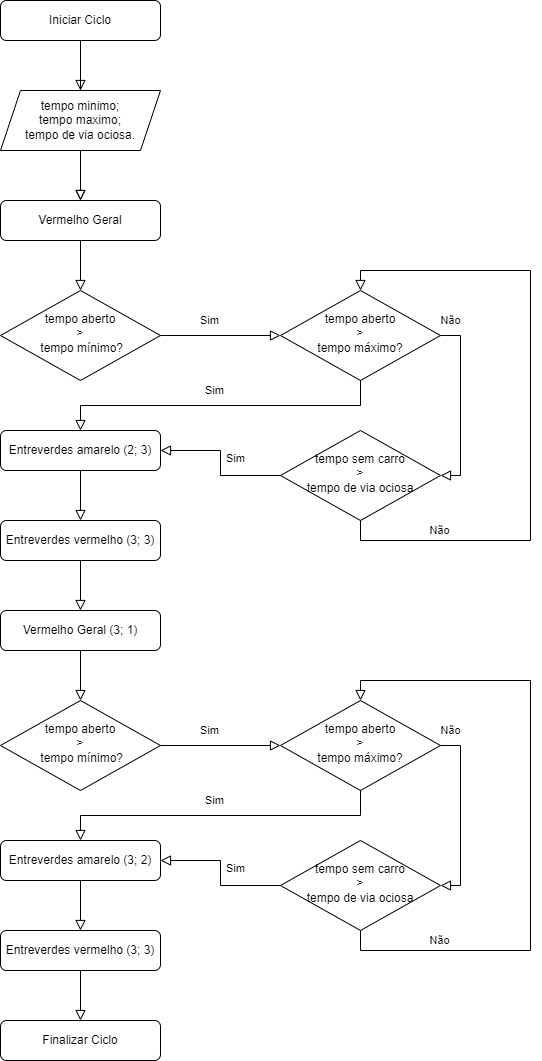

The diagram above was exported from draw.io. Its source (the exported page's mxGraphModel, read from the mxfile embedded in the PNG):
<mxGraphModel dx="2031" dy="1007" grid="1" gridSize="10" guides="1" tooltips="1" connect="1" arrows="1" fold="1" page="1" pageScale="1" pageWidth="827" pageHeight="1169" math="0" shadow="0">
  <root>
    <mxCell id="WIyWlLk6GJQsqaUBKTNV-0" />
    <mxCell id="WIyWlLk6GJQsqaUBKTNV-1" parent="WIyWlLk6GJQsqaUBKTNV-0" />
    <mxCell id="WIyWlLk6GJQsqaUBKTNV-3" value="Iniciar Ciclo" style="rounded=1;whiteSpace=wrap;html=1;fontSize=12;glass=0;strokeWidth=1;shadow=0;" parent="WIyWlLk6GJQsqaUBKTNV-1" vertex="1">
      <mxGeometry x="180" y="50" width="160" height="40" as="geometry" />
    </mxCell>
    <mxCell id="WIyWlLk6GJQsqaUBKTNV-11" value="Finalizar Ciclo" style="rounded=1;whiteSpace=wrap;html=1;fontSize=12;glass=0;strokeWidth=1;shadow=0;" parent="WIyWlLk6GJQsqaUBKTNV-1" vertex="1">
      <mxGeometry x="180" y="1070" width="160" height="40" as="geometry" />
    </mxCell>
    <mxCell id="iIiQMt8I8C_BbsGszdCQ-11" value="Vermelho Geral" style="rounded=1;whiteSpace=wrap;html=1;fontSize=12;glass=0;strokeWidth=1;shadow=0;" vertex="1" parent="WIyWlLk6GJQsqaUBKTNV-1">
      <mxGeometry x="180" y="250" width="160" height="40" as="geometry" />
    </mxCell>
    <mxCell id="iIiQMt8I8C_BbsGszdCQ-14" value="tempo aberto&lt;br&gt;&amp;gt;&lt;br&gt;&amp;nbsp;tempo mínimo?" style="rhombus;whiteSpace=wrap;html=1;shadow=0;fontFamily=Helvetica;fontSize=12;align=center;strokeWidth=1;spacing=6;spacingTop=-4;" vertex="1" parent="WIyWlLk6GJQsqaUBKTNV-1">
      <mxGeometry x="180" y="340" width="160" height="90" as="geometry" />
    </mxCell>
    <mxCell id="iIiQMt8I8C_BbsGszdCQ-17" value="" style="rounded=0;html=1;jettySize=auto;orthogonalLoop=1;fontSize=11;endArrow=block;endFill=0;endSize=8;strokeWidth=1;shadow=0;labelBackgroundColor=none;edgeStyle=orthogonalEdgeStyle;exitX=0.5;exitY=1;exitDx=0;exitDy=0;entryX=0.5;entryY=0;entryDx=0;entryDy=0;" edge="1" parent="WIyWlLk6GJQsqaUBKTNV-1" source="iIiQMt8I8C_BbsGszdCQ-11" target="iIiQMt8I8C_BbsGszdCQ-14">
      <mxGeometry relative="1" as="geometry">
        <mxPoint x="560" y="240" as="sourcePoint" />
        <mxPoint x="630" y="270" as="targetPoint" />
      </mxGeometry>
    </mxCell>
    <mxCell id="iIiQMt8I8C_BbsGszdCQ-16" value="" style="rounded=0;html=1;jettySize=auto;orthogonalLoop=1;fontSize=11;endArrow=block;endFill=0;endSize=8;strokeWidth=1;shadow=0;labelBackgroundColor=none;edgeStyle=orthogonalEdgeStyle;exitX=0.5;exitY=1;exitDx=0;exitDy=0;entryX=0.5;entryY=0;entryDx=0;entryDy=0;" edge="1" parent="WIyWlLk6GJQsqaUBKTNV-1" source="WIyWlLk6GJQsqaUBKTNV-3" target="iIiQMt8I8C_BbsGszdCQ-11">
      <mxGeometry relative="1" as="geometry">
        <mxPoint x="600" y="130" as="sourcePoint" />
        <mxPoint x="600" y="180" as="targetPoint" />
      </mxGeometry>
    </mxCell>
    <mxCell id="iIiQMt8I8C_BbsGszdCQ-28" value="tempo minimo;&lt;br&gt;tempo maximo;&lt;br&gt;tempo de via ociosa." style="shape=parallelogram;perimeter=parallelogramPerimeter;whiteSpace=wrap;html=1;fixedSize=1;" vertex="1" parent="WIyWlLk6GJQsqaUBKTNV-1">
      <mxGeometry x="180" y="140" width="160" height="60" as="geometry" />
    </mxCell>
    <mxCell id="iIiQMt8I8C_BbsGszdCQ-29" value="" style="rounded=0;html=1;jettySize=auto;orthogonalLoop=1;fontSize=11;endArrow=block;endFill=0;endSize=8;strokeWidth=1;shadow=0;labelBackgroundColor=none;edgeStyle=orthogonalEdgeStyle;exitX=0.5;exitY=1;exitDx=0;exitDy=0;entryX=0.5;entryY=0;entryDx=0;entryDy=0;" edge="1" parent="WIyWlLk6GJQsqaUBKTNV-1" source="WIyWlLk6GJQsqaUBKTNV-3" target="iIiQMt8I8C_BbsGszdCQ-28">
      <mxGeometry relative="1" as="geometry">
        <mxPoint x="250" y="270" as="sourcePoint" />
        <mxPoint x="250" y="320.0000000000001" as="targetPoint" />
      </mxGeometry>
    </mxCell>
    <mxCell id="iIiQMt8I8C_BbsGszdCQ-31" value="" style="rounded=0;html=1;jettySize=auto;orthogonalLoop=1;fontSize=11;endArrow=block;endFill=0;endSize=8;strokeWidth=1;shadow=0;labelBackgroundColor=none;edgeStyle=orthogonalEdgeStyle;exitX=0.5;exitY=1;exitDx=0;exitDy=0;entryX=0.5;entryY=0;entryDx=0;entryDy=0;" edge="1" parent="WIyWlLk6GJQsqaUBKTNV-1" source="iIiQMt8I8C_BbsGszdCQ-28" target="iIiQMt8I8C_BbsGszdCQ-11">
      <mxGeometry relative="1" as="geometry">
        <mxPoint x="270" y="100" as="sourcePoint" />
        <mxPoint x="270" y="150" as="targetPoint" />
      </mxGeometry>
    </mxCell>
    <mxCell id="iIiQMt8I8C_BbsGszdCQ-32" value="tempo aberto&lt;br&gt;&amp;gt;&lt;br&gt;tempo máximo?" style="rhombus;whiteSpace=wrap;html=1;shadow=0;fontFamily=Helvetica;fontSize=12;align=center;strokeWidth=1;spacing=6;spacingTop=-4;" vertex="1" parent="WIyWlLk6GJQsqaUBKTNV-1">
      <mxGeometry x="460" y="340" width="160" height="90" as="geometry" />
    </mxCell>
    <mxCell id="iIiQMt8I8C_BbsGszdCQ-33" value="Sim" style="rounded=0;html=1;jettySize=auto;orthogonalLoop=1;fontSize=11;endArrow=block;endFill=0;endSize=8;strokeWidth=1;shadow=0;labelBackgroundColor=none;edgeStyle=orthogonalEdgeStyle;exitX=1;exitY=0.5;exitDx=0;exitDy=0;entryX=0;entryY=0.5;entryDx=0;entryDy=0;" edge="1" parent="WIyWlLk6GJQsqaUBKTNV-1" source="iIiQMt8I8C_BbsGszdCQ-14" target="iIiQMt8I8C_BbsGszdCQ-32">
      <mxGeometry x="-0.2" y="15" relative="1" as="geometry">
        <mxPoint as="offset" />
        <mxPoint x="570" y="440.0000000000001" as="targetPoint" />
        <mxPoint x="570" y="400.0000000000001" as="sourcePoint" />
      </mxGeometry>
    </mxCell>
    <mxCell id="iIiQMt8I8C_BbsGszdCQ-34" value="tempo sem carro&lt;br&gt;&amp;gt;&lt;br&gt;tempo de via ociosa" style="rhombus;whiteSpace=wrap;html=1;shadow=0;fontFamily=Helvetica;fontSize=12;align=center;strokeWidth=1;spacing=6;spacingTop=-4;" vertex="1" parent="WIyWlLk6GJQsqaUBKTNV-1">
      <mxGeometry x="460" y="480" width="160" height="90" as="geometry" />
    </mxCell>
    <mxCell id="iIiQMt8I8C_BbsGszdCQ-35" value="Sim" style="rounded=0;html=1;jettySize=auto;orthogonalLoop=1;fontSize=11;endArrow=block;endFill=0;endSize=8;strokeWidth=1;shadow=0;labelBackgroundColor=none;edgeStyle=orthogonalEdgeStyle;exitX=0.5;exitY=1;exitDx=0;exitDy=0;entryX=0.5;entryY=0;entryDx=0;entryDy=0;" edge="1" parent="WIyWlLk6GJQsqaUBKTNV-1" source="iIiQMt8I8C_BbsGszdCQ-32" target="iIiQMt8I8C_BbsGszdCQ-36">
      <mxGeometry x="0.039" y="-15" relative="1" as="geometry">
        <mxPoint as="offset" />
        <mxPoint x="450" y="450" as="targetPoint" />
        <mxPoint x="360" y="535.0000000000001" as="sourcePoint" />
      </mxGeometry>
    </mxCell>
    <mxCell id="iIiQMt8I8C_BbsGszdCQ-36" value="Entreverdes amarelo (2; 3)" style="rounded=1;whiteSpace=wrap;html=1;fontSize=12;glass=0;strokeWidth=1;shadow=0;" vertex="1" parent="WIyWlLk6GJQsqaUBKTNV-1">
      <mxGeometry x="180" y="480" width="160" height="40" as="geometry" />
    </mxCell>
    <mxCell id="iIiQMt8I8C_BbsGszdCQ-37" value="Entreverdes vermelho (3; 3)" style="rounded=1;whiteSpace=wrap;html=1;fontSize=12;glass=0;strokeWidth=1;shadow=0;" vertex="1" parent="WIyWlLk6GJQsqaUBKTNV-1">
      <mxGeometry x="180" y="570" width="160" height="40" as="geometry" />
    </mxCell>
    <mxCell id="iIiQMt8I8C_BbsGszdCQ-38" value="" style="rounded=0;html=1;jettySize=auto;orthogonalLoop=1;fontSize=11;endArrow=block;endFill=0;endSize=8;strokeWidth=1;shadow=0;labelBackgroundColor=none;edgeStyle=orthogonalEdgeStyle;exitX=0.5;exitY=1;exitDx=0;exitDy=0;entryX=0.5;entryY=0;entryDx=0;entryDy=0;" edge="1" parent="WIyWlLk6GJQsqaUBKTNV-1" source="iIiQMt8I8C_BbsGszdCQ-36" target="iIiQMt8I8C_BbsGszdCQ-37">
      <mxGeometry relative="1" as="geometry">
        <mxPoint x="270" y="300.0000000000001" as="sourcePoint" />
        <mxPoint x="270" y="350.0000000000001" as="targetPoint" />
      </mxGeometry>
    </mxCell>
    <mxCell id="iIiQMt8I8C_BbsGszdCQ-39" value="Não" style="rounded=0;html=1;jettySize=auto;orthogonalLoop=1;fontSize=11;endArrow=block;endFill=0;endSize=8;strokeWidth=1;shadow=0;labelBackgroundColor=none;edgeStyle=orthogonalEdgeStyle;exitX=1;exitY=0.5;exitDx=0;exitDy=0;entryX=1;entryY=0.5;entryDx=0;entryDy=0;" edge="1" parent="WIyWlLk6GJQsqaUBKTNV-1" source="iIiQMt8I8C_BbsGszdCQ-32" target="iIiQMt8I8C_BbsGszdCQ-34">
      <mxGeometry x="-0.8892" y="15" relative="1" as="geometry">
        <mxPoint as="offset" />
        <mxPoint x="340" y="490" as="targetPoint" />
        <mxPoint x="550" y="440.0000000000001" as="sourcePoint" />
      </mxGeometry>
    </mxCell>
    <mxCell id="iIiQMt8I8C_BbsGszdCQ-40" value="Sim" style="rounded=0;html=1;jettySize=auto;orthogonalLoop=1;fontSize=11;endArrow=block;endFill=0;endSize=8;strokeWidth=1;shadow=0;labelBackgroundColor=none;edgeStyle=orthogonalEdgeStyle;exitX=0;exitY=0.5;exitDx=0;exitDy=0;entryX=1;entryY=0.5;entryDx=0;entryDy=0;" edge="1" parent="WIyWlLk6GJQsqaUBKTNV-1" source="iIiQMt8I8C_BbsGszdCQ-34" target="iIiQMt8I8C_BbsGszdCQ-36">
      <mxGeometry x="0.0671" y="-15" relative="1" as="geometry">
        <mxPoint as="offset" />
        <mxPoint x="270" y="490" as="targetPoint" />
        <mxPoint x="480" y="440.0000000000001" as="sourcePoint" />
      </mxGeometry>
    </mxCell>
    <mxCell id="iIiQMt8I8C_BbsGszdCQ-41" value="Não" style="rounded=0;html=1;jettySize=auto;orthogonalLoop=1;fontSize=11;endArrow=block;endFill=0;endSize=8;strokeWidth=1;shadow=0;labelBackgroundColor=none;edgeStyle=orthogonalEdgeStyle;exitX=0.5;exitY=1;exitDx=0;exitDy=0;entryX=0.5;entryY=0;entryDx=0;entryDy=0;" edge="1" parent="WIyWlLk6GJQsqaUBKTNV-1" source="iIiQMt8I8C_BbsGszdCQ-34" target="iIiQMt8I8C_BbsGszdCQ-32">
      <mxGeometry x="-0.695" y="10" relative="1" as="geometry">
        <mxPoint as="offset" />
        <mxPoint x="420" y="510" as="targetPoint" />
        <mxPoint x="470" y="535" as="sourcePoint" />
        <Array as="points">
          <mxPoint x="540" y="590" />
          <mxPoint x="710" y="590" />
          <mxPoint x="710" y="320" />
          <mxPoint x="540" y="320" />
        </Array>
      </mxGeometry>
    </mxCell>
    <mxCell id="iIiQMt8I8C_BbsGszdCQ-42" value="Vermelho Geral (3; 1)" style="rounded=1;whiteSpace=wrap;html=1;fontSize=12;glass=0;strokeWidth=1;shadow=0;" vertex="1" parent="WIyWlLk6GJQsqaUBKTNV-1">
      <mxGeometry x="180" y="660" width="160" height="40" as="geometry" />
    </mxCell>
    <mxCell id="iIiQMt8I8C_BbsGszdCQ-43" value="tempo aberto&lt;br&gt;&amp;gt;&lt;br&gt;&amp;nbsp;tempo mínimo?" style="rhombus;whiteSpace=wrap;html=1;shadow=0;fontFamily=Helvetica;fontSize=12;align=center;strokeWidth=1;spacing=6;spacingTop=-4;" vertex="1" parent="WIyWlLk6GJQsqaUBKTNV-1">
      <mxGeometry x="180" y="750" width="160" height="90" as="geometry" />
    </mxCell>
    <mxCell id="iIiQMt8I8C_BbsGszdCQ-44" value="" style="rounded=0;html=1;jettySize=auto;orthogonalLoop=1;fontSize=11;endArrow=block;endFill=0;endSize=8;strokeWidth=1;shadow=0;labelBackgroundColor=none;edgeStyle=orthogonalEdgeStyle;exitX=0.5;exitY=1;exitDx=0;exitDy=0;entryX=0.5;entryY=0;entryDx=0;entryDy=0;" edge="1" parent="WIyWlLk6GJQsqaUBKTNV-1" source="iIiQMt8I8C_BbsGszdCQ-42" target="iIiQMt8I8C_BbsGszdCQ-43">
      <mxGeometry relative="1" as="geometry">
        <mxPoint x="560" y="650" as="sourcePoint" />
        <mxPoint x="630" y="680" as="targetPoint" />
      </mxGeometry>
    </mxCell>
    <mxCell id="iIiQMt8I8C_BbsGszdCQ-45" value="tempo aberto&lt;br&gt;&amp;gt;&lt;br&gt;tempo máximo?" style="rhombus;whiteSpace=wrap;html=1;shadow=0;fontFamily=Helvetica;fontSize=12;align=center;strokeWidth=1;spacing=6;spacingTop=-4;" vertex="1" parent="WIyWlLk6GJQsqaUBKTNV-1">
      <mxGeometry x="460" y="750" width="160" height="90" as="geometry" />
    </mxCell>
    <mxCell id="iIiQMt8I8C_BbsGszdCQ-46" value="Sim" style="rounded=0;html=1;jettySize=auto;orthogonalLoop=1;fontSize=11;endArrow=block;endFill=0;endSize=8;strokeWidth=1;shadow=0;labelBackgroundColor=none;edgeStyle=orthogonalEdgeStyle;exitX=1;exitY=0.5;exitDx=0;exitDy=0;entryX=0;entryY=0.5;entryDx=0;entryDy=0;" edge="1" parent="WIyWlLk6GJQsqaUBKTNV-1" source="iIiQMt8I8C_BbsGszdCQ-43" target="iIiQMt8I8C_BbsGszdCQ-45">
      <mxGeometry x="-0.2" y="15" relative="1" as="geometry">
        <mxPoint as="offset" />
        <mxPoint x="570" y="850.0000000000001" as="targetPoint" />
        <mxPoint x="570" y="810.0000000000001" as="sourcePoint" />
      </mxGeometry>
    </mxCell>
    <mxCell id="iIiQMt8I8C_BbsGszdCQ-47" value="tempo sem carro&lt;br&gt;&amp;gt;&lt;br&gt;tempo de via ociosa" style="rhombus;whiteSpace=wrap;html=1;shadow=0;fontFamily=Helvetica;fontSize=12;align=center;strokeWidth=1;spacing=6;spacingTop=-4;" vertex="1" parent="WIyWlLk6GJQsqaUBKTNV-1">
      <mxGeometry x="460" y="890" width="160" height="90" as="geometry" />
    </mxCell>
    <mxCell id="iIiQMt8I8C_BbsGszdCQ-48" value="Sim" style="rounded=0;html=1;jettySize=auto;orthogonalLoop=1;fontSize=11;endArrow=block;endFill=0;endSize=8;strokeWidth=1;shadow=0;labelBackgroundColor=none;edgeStyle=orthogonalEdgeStyle;exitX=0.5;exitY=1;exitDx=0;exitDy=0;entryX=0.5;entryY=0;entryDx=0;entryDy=0;" edge="1" parent="WIyWlLk6GJQsqaUBKTNV-1" source="iIiQMt8I8C_BbsGszdCQ-45" target="iIiQMt8I8C_BbsGszdCQ-49">
      <mxGeometry x="0.039" y="-15" relative="1" as="geometry">
        <mxPoint as="offset" />
        <mxPoint x="450" y="860" as="targetPoint" />
        <mxPoint x="360" y="945.0000000000001" as="sourcePoint" />
      </mxGeometry>
    </mxCell>
    <mxCell id="iIiQMt8I8C_BbsGszdCQ-49" value="Entreverdes amarelo (3; 2)" style="rounded=1;whiteSpace=wrap;html=1;fontSize=12;glass=0;strokeWidth=1;shadow=0;" vertex="1" parent="WIyWlLk6GJQsqaUBKTNV-1">
      <mxGeometry x="180" y="890" width="160" height="40" as="geometry" />
    </mxCell>
    <mxCell id="iIiQMt8I8C_BbsGszdCQ-50" value="Entreverdes vermelho (3; 3)" style="rounded=1;whiteSpace=wrap;html=1;fontSize=12;glass=0;strokeWidth=1;shadow=0;" vertex="1" parent="WIyWlLk6GJQsqaUBKTNV-1">
      <mxGeometry x="180" y="980" width="160" height="40" as="geometry" />
    </mxCell>
    <mxCell id="iIiQMt8I8C_BbsGszdCQ-51" value="" style="rounded=0;html=1;jettySize=auto;orthogonalLoop=1;fontSize=11;endArrow=block;endFill=0;endSize=8;strokeWidth=1;shadow=0;labelBackgroundColor=none;edgeStyle=orthogonalEdgeStyle;exitX=0.5;exitY=1;exitDx=0;exitDy=0;entryX=0.5;entryY=0;entryDx=0;entryDy=0;" edge="1" parent="WIyWlLk6GJQsqaUBKTNV-1" source="iIiQMt8I8C_BbsGszdCQ-49" target="iIiQMt8I8C_BbsGszdCQ-50">
      <mxGeometry relative="1" as="geometry">
        <mxPoint x="270" y="710.0000000000001" as="sourcePoint" />
        <mxPoint x="270" y="760.0000000000001" as="targetPoint" />
      </mxGeometry>
    </mxCell>
    <mxCell id="iIiQMt8I8C_BbsGszdCQ-52" value="Não" style="rounded=0;html=1;jettySize=auto;orthogonalLoop=1;fontSize=11;endArrow=block;endFill=0;endSize=8;strokeWidth=1;shadow=0;labelBackgroundColor=none;edgeStyle=orthogonalEdgeStyle;exitX=1;exitY=0.5;exitDx=0;exitDy=0;entryX=1;entryY=0.5;entryDx=0;entryDy=0;" edge="1" parent="WIyWlLk6GJQsqaUBKTNV-1" source="iIiQMt8I8C_BbsGszdCQ-45" target="iIiQMt8I8C_BbsGszdCQ-47">
      <mxGeometry x="-0.8892" y="15" relative="1" as="geometry">
        <mxPoint as="offset" />
        <mxPoint x="340" y="900" as="targetPoint" />
        <mxPoint x="550" y="850.0000000000001" as="sourcePoint" />
      </mxGeometry>
    </mxCell>
    <mxCell id="iIiQMt8I8C_BbsGszdCQ-53" value="Sim" style="rounded=0;html=1;jettySize=auto;orthogonalLoop=1;fontSize=11;endArrow=block;endFill=0;endSize=8;strokeWidth=1;shadow=0;labelBackgroundColor=none;edgeStyle=orthogonalEdgeStyle;exitX=0;exitY=0.5;exitDx=0;exitDy=0;entryX=1;entryY=0.5;entryDx=0;entryDy=0;" edge="1" parent="WIyWlLk6GJQsqaUBKTNV-1" source="iIiQMt8I8C_BbsGszdCQ-47" target="iIiQMt8I8C_BbsGszdCQ-49">
      <mxGeometry x="0.0671" y="-15" relative="1" as="geometry">
        <mxPoint as="offset" />
        <mxPoint x="270" y="900" as="targetPoint" />
        <mxPoint x="480" y="850.0000000000001" as="sourcePoint" />
      </mxGeometry>
    </mxCell>
    <mxCell id="iIiQMt8I8C_BbsGszdCQ-54" value="Não" style="rounded=0;html=1;jettySize=auto;orthogonalLoop=1;fontSize=11;endArrow=block;endFill=0;endSize=8;strokeWidth=1;shadow=0;labelBackgroundColor=none;edgeStyle=orthogonalEdgeStyle;exitX=0.5;exitY=1;exitDx=0;exitDy=0;entryX=0.5;entryY=0;entryDx=0;entryDy=0;" edge="1" parent="WIyWlLk6GJQsqaUBKTNV-1" source="iIiQMt8I8C_BbsGszdCQ-47" target="iIiQMt8I8C_BbsGszdCQ-45">
      <mxGeometry x="-0.695" y="10" relative="1" as="geometry">
        <mxPoint as="offset" />
        <mxPoint x="420" y="920" as="targetPoint" />
        <mxPoint x="470" y="945" as="sourcePoint" />
        <Array as="points">
          <mxPoint x="540" y="1000" />
          <mxPoint x="710" y="1000" />
          <mxPoint x="710" y="730" />
          <mxPoint x="540" y="730" />
        </Array>
      </mxGeometry>
    </mxCell>
    <mxCell id="iIiQMt8I8C_BbsGszdCQ-55" value="" style="rounded=0;html=1;jettySize=auto;orthogonalLoop=1;fontSize=11;endArrow=block;endFill=0;endSize=8;strokeWidth=1;shadow=0;labelBackgroundColor=none;edgeStyle=orthogonalEdgeStyle;exitX=0.5;exitY=1;exitDx=0;exitDy=0;entryX=0.5;entryY=0;entryDx=0;entryDy=0;" edge="1" parent="WIyWlLk6GJQsqaUBKTNV-1" source="iIiQMt8I8C_BbsGszdCQ-50" target="WIyWlLk6GJQsqaUBKTNV-11">
      <mxGeometry relative="1" as="geometry">
        <mxPoint x="270" y="940" as="sourcePoint" />
        <mxPoint x="270" y="990" as="targetPoint" />
      </mxGeometry>
    </mxCell>
    <mxCell id="iIiQMt8I8C_BbsGszdCQ-56" value="" style="rounded=0;html=1;jettySize=auto;orthogonalLoop=1;fontSize=11;endArrow=block;endFill=0;endSize=8;strokeWidth=1;shadow=0;labelBackgroundColor=none;edgeStyle=orthogonalEdgeStyle;exitX=0.5;exitY=1;exitDx=0;exitDy=0;entryX=0.5;entryY=0;entryDx=0;entryDy=0;" edge="1" parent="WIyWlLk6GJQsqaUBKTNV-1" source="iIiQMt8I8C_BbsGszdCQ-37" target="iIiQMt8I8C_BbsGszdCQ-42">
      <mxGeometry relative="1" as="geometry">
        <mxPoint x="270" y="530" as="sourcePoint" />
        <mxPoint x="270" y="580" as="targetPoint" />
      </mxGeometry>
    </mxCell>
  </root>
</mxGraphModel>